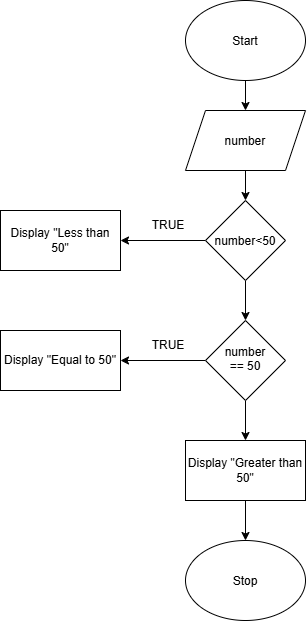

The diagram above was exported from draw.io. Its source (the exported page's mxGraphModel, read from the mxfile embedded in the PNG):
<mxGraphModel dx="1000" dy="773" grid="1" gridSize="10" guides="1" tooltips="1" connect="1" arrows="1" fold="1" page="1" pageScale="1" pageWidth="850" pageHeight="1100" math="0" shadow="0">
  <root>
    <mxCell id="0" />
    <mxCell id="1" parent="0" />
    <mxCell id="JQ_TxP9LtChh93VbGydJ-12" edge="1" parent="1" source="JQ_TxP9LtChh93VbGydJ-10" style="edgeStyle=none;html=1;" target="JQ_TxP9LtChh93VbGydJ-11" value="">
      <mxGeometry relative="1" as="geometry" />
    </mxCell>
    <mxCell id="JQ_TxP9LtChh93VbGydJ-10" parent="1" style="ellipse;whiteSpace=wrap;html=1;shapeInside=1;" value="Start" vertex="1">
      <mxGeometry height="80" width="120" x="365" y="50" as="geometry" />
    </mxCell>
    <mxCell id="JQ_TxP9LtChh93VbGydJ-14" edge="1" parent="1" source="JQ_TxP9LtChh93VbGydJ-11" style="edgeStyle=none;html=1;" target="JQ_TxP9LtChh93VbGydJ-13" value="">
      <mxGeometry relative="1" as="geometry" />
    </mxCell>
    <mxCell id="JQ_TxP9LtChh93VbGydJ-11" parent="1" style="shape=parallelogram;perimeter=parallelogramPerimeter;whiteSpace=wrap;html=1;shapeInside=1;fixedSize=1;" value="number" vertex="1">
      <mxGeometry height="60" width="120" x="365" y="160" as="geometry" />
    </mxCell>
    <mxCell id="JQ_TxP9LtChh93VbGydJ-16" edge="1" parent="1" source="JQ_TxP9LtChh93VbGydJ-13" style="edgeStyle=none;html=1;" value="">
      <mxGeometry relative="1" as="geometry">
        <mxPoint x="300" y="290" as="targetPoint" />
      </mxGeometry>
    </mxCell>
    <mxCell id="JQ_TxP9LtChh93VbGydJ-18" edge="1" parent="1" source="JQ_TxP9LtChh93VbGydJ-13" style="edgeStyle=none;html=1;" target="JQ_TxP9LtChh93VbGydJ-17" value="">
      <mxGeometry relative="1" as="geometry" />
    </mxCell>
    <mxCell id="JQ_TxP9LtChh93VbGydJ-13" parent="1" style="rhombus;whiteSpace=wrap;html=1;shapeInside=1;" value="number&amp;lt;50" vertex="1">
      <mxGeometry height="80" width="80" x="385" y="250" as="geometry" />
    </mxCell>
    <mxCell id="JQ_TxP9LtChh93VbGydJ-20" edge="1" parent="1" source="JQ_TxP9LtChh93VbGydJ-17" style="edgeStyle=none;html=1;" value="">
      <mxGeometry relative="1" as="geometry">
        <mxPoint x="300" y="410" as="targetPoint" />
      </mxGeometry>
    </mxCell>
    <mxCell id="JQ_TxP9LtChh93VbGydJ-29" edge="1" parent="1" source="JQ_TxP9LtChh93VbGydJ-17" style="edgeStyle=none;html=1;" target="JQ_TxP9LtChh93VbGydJ-28" value="">
      <mxGeometry relative="1" as="geometry" />
    </mxCell>
    <mxCell id="JQ_TxP9LtChh93VbGydJ-17" parent="1" style="rhombus;whiteSpace=wrap;html=1;shapeInside=1;" value="number == 50" vertex="1">
      <mxGeometry height="80" width="80" x="385" y="370" as="geometry" />
    </mxCell>
    <mxCell id="JQ_TxP9LtChh93VbGydJ-21" parent="1" style="text;html=1;whiteSpace=wrap;strokeColor=none;fillColor=none;align=center;verticalAlign=middle;rounded=0;" value="TRUE" vertex="1">
      <mxGeometry height="30" width="60" x="318" y="380" as="geometry" />
    </mxCell>
    <mxCell id="JQ_TxP9LtChh93VbGydJ-22" parent="1" style="text;html=1;whiteSpace=wrap;strokeColor=none;fillColor=none;align=center;verticalAlign=middle;rounded=0;" value="TRUE" vertex="1">
      <mxGeometry height="30" width="60" x="318" y="260" as="geometry" />
    </mxCell>
    <mxCell id="JQ_TxP9LtChh93VbGydJ-23" parent="1" style="rounded=0;whiteSpace=wrap;html=1;" value="&lt;span style=&quot;color: rgb(0, 0, 0);&quot;&gt;Display &quot;Less than 50&quot;&lt;/span&gt;" vertex="1">
      <mxGeometry height="60" width="120" x="180" y="260" as="geometry" />
    </mxCell>
    <mxCell id="JQ_TxP9LtChh93VbGydJ-24" parent="1" style="rounded=0;whiteSpace=wrap;html=1;" value="Display &quot;Equal to 50&quot;" vertex="1">
      <mxGeometry height="60" width="120" x="180" y="380" as="geometry" />
    </mxCell>
    <mxCell id="JQ_TxP9LtChh93VbGydJ-32" edge="1" parent="1" source="JQ_TxP9LtChh93VbGydJ-28" style="edgeStyle=none;html=1;" target="JQ_TxP9LtChh93VbGydJ-31" value="">
      <mxGeometry relative="1" as="geometry" />
    </mxCell>
    <mxCell id="JQ_TxP9LtChh93VbGydJ-28" parent="1" style="rounded=0;whiteSpace=wrap;html=1;" value="Display &quot;Greater than 50&quot;" vertex="1">
      <mxGeometry height="60" width="120" x="365" y="490" as="geometry" />
    </mxCell>
    <mxCell id="JQ_TxP9LtChh93VbGydJ-31" parent="1" style="ellipse;whiteSpace=wrap;html=1;shapeInside=1;" value="Stop" vertex="1">
      <mxGeometry height="80" width="120" x="365" y="590" as="geometry" />
    </mxCell>
  </root>
</mxGraphModel>